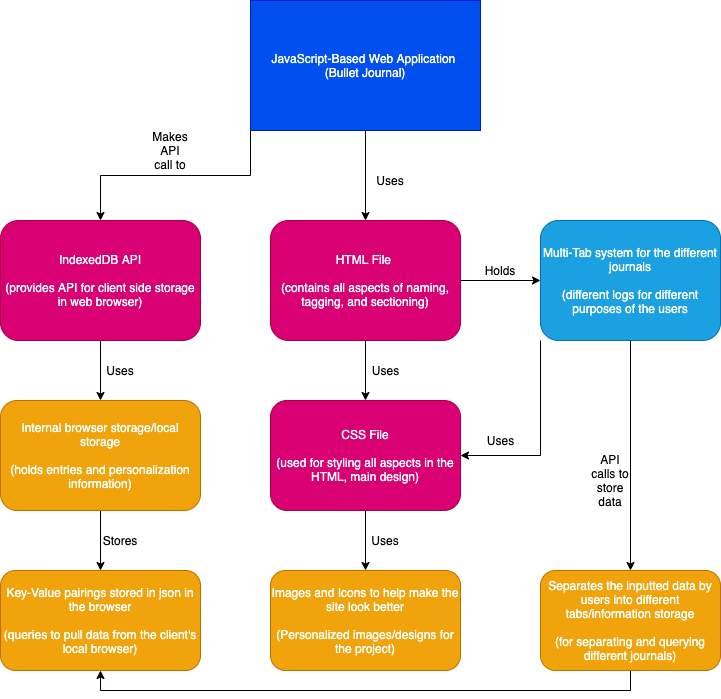

The diagram above was exported from draw.io. Its source (the exported page's mxGraphModel, read from the mxfile embedded in the PNG):
<mxGraphModel dx="728" dy="566" grid="1" gridSize="10" guides="1" tooltips="1" connect="1" arrows="1" fold="1" page="1" pageScale="1" pageWidth="850" pageHeight="1100" math="0" shadow="0">
  <root>
    <mxCell id="0" />
    <mxCell id="1" parent="0" />
    <mxCell id="4" style="edgeStyle=orthogonalEdgeStyle;rounded=0;orthogonalLoop=1;jettySize=auto;html=1;exitX=0;exitY=1;exitDx=0;exitDy=0;entryX=0.5;entryY=0;entryDx=0;entryDy=0;" edge="1" parent="1" source="2" target="3">
      <mxGeometry relative="1" as="geometry" />
    </mxCell>
    <mxCell id="15" style="edgeStyle=orthogonalEdgeStyle;rounded=0;orthogonalLoop=1;jettySize=auto;html=1;exitX=0.5;exitY=1;exitDx=0;exitDy=0;entryX=0.5;entryY=0;entryDx=0;entryDy=0;" edge="1" parent="1" source="2" target="14">
      <mxGeometry relative="1" as="geometry" />
    </mxCell>
    <mxCell id="2" value="JavaScript-Based Web Application &lt;br&gt;(Bullet Journal)" style="whiteSpace=wrap;html=1;fillColor=#0050ef;strokeColor=#001DBC;fontColor=#ffffff;" vertex="1" parent="1">
      <mxGeometry x="310" y="50" width="230" height="130" as="geometry" />
    </mxCell>
    <mxCell id="8" style="edgeStyle=orthogonalEdgeStyle;rounded=0;orthogonalLoop=1;jettySize=auto;html=1;exitX=0.5;exitY=1;exitDx=0;exitDy=0;entryX=0.5;entryY=0;entryDx=0;entryDy=0;" edge="1" parent="1" source="3" target="7">
      <mxGeometry relative="1" as="geometry" />
    </mxCell>
    <mxCell id="3" value="IndexedDB API&lt;br&gt;&lt;br&gt;(provides API for client side storage in web browser)" style="rounded=1;whiteSpace=wrap;html=1;fillColor=#d80073;strokeColor=#A50040;fontColor=#ffffff;" vertex="1" parent="1">
      <mxGeometry x="60" y="270" width="200" height="120" as="geometry" />
    </mxCell>
    <mxCell id="6" value="Makes API call to" style="text;html=1;strokeColor=none;fillColor=none;align=center;verticalAlign=middle;whiteSpace=wrap;rounded=0;" vertex="1" parent="1">
      <mxGeometry x="210" y="190" width="40" height="20" as="geometry" />
    </mxCell>
    <mxCell id="12" style="edgeStyle=orthogonalEdgeStyle;rounded=0;orthogonalLoop=1;jettySize=auto;html=1;exitX=0.5;exitY=1;exitDx=0;exitDy=0;entryX=0.5;entryY=0;entryDx=0;entryDy=0;" edge="1" parent="1" source="7" target="11">
      <mxGeometry relative="1" as="geometry" />
    </mxCell>
    <mxCell id="7" value="Internal browser storage/local storage&lt;br&gt;&lt;br&gt;(holds entries and personalization information)" style="rounded=1;whiteSpace=wrap;html=1;fillColor=#f0a30a;strokeColor=#BD7000;fontColor=#ffffff;" vertex="1" parent="1">
      <mxGeometry x="60" y="450" width="200" height="110" as="geometry" />
    </mxCell>
    <mxCell id="10" value="Uses" style="text;html=1;strokeColor=none;fillColor=none;align=center;verticalAlign=middle;whiteSpace=wrap;rounded=0;" vertex="1" parent="1">
      <mxGeometry x="160" y="410" width="40" height="20" as="geometry" />
    </mxCell>
    <mxCell id="11" value="Key-Value pairings stored in json in the browser&lt;br&gt;&lt;br&gt;(queries to pull data from the client's local browser)" style="rounded=1;whiteSpace=wrap;html=1;fillColor=#f0a30a;strokeColor=#BD7000;fontColor=#ffffff;" vertex="1" parent="1">
      <mxGeometry x="60" y="620" width="200" height="100" as="geometry" />
    </mxCell>
    <mxCell id="13" value="Stores" style="text;html=1;strokeColor=none;fillColor=none;align=center;verticalAlign=middle;whiteSpace=wrap;rounded=0;" vertex="1" parent="1">
      <mxGeometry x="160" y="580" width="40" height="20" as="geometry" />
    </mxCell>
    <mxCell id="18" style="edgeStyle=orthogonalEdgeStyle;rounded=0;orthogonalLoop=1;jettySize=auto;html=1;exitX=0.5;exitY=1;exitDx=0;exitDy=0;entryX=0.5;entryY=0;entryDx=0;entryDy=0;" edge="1" parent="1" source="14" target="17">
      <mxGeometry relative="1" as="geometry" />
    </mxCell>
    <mxCell id="25" style="edgeStyle=orthogonalEdgeStyle;rounded=0;orthogonalLoop=1;jettySize=auto;html=1;exitX=1;exitY=0.5;exitDx=0;exitDy=0;entryX=0;entryY=0.5;entryDx=0;entryDy=0;" edge="1" parent="1" source="14" target="24">
      <mxGeometry relative="1" as="geometry" />
    </mxCell>
    <mxCell id="14" value="HTML File&amp;nbsp;&lt;br&gt;&lt;br&gt;(contains all aspects of naming, tagging, and sectioning)" style="rounded=1;whiteSpace=wrap;html=1;fillColor=#d80073;strokeColor=#A50040;fontColor=#ffffff;" vertex="1" parent="1">
      <mxGeometry x="330" y="270" width="190" height="120" as="geometry" />
    </mxCell>
    <mxCell id="16" value="Uses" style="text;html=1;strokeColor=none;fillColor=none;align=center;verticalAlign=middle;whiteSpace=wrap;rounded=0;" vertex="1" parent="1">
      <mxGeometry x="430" y="220" width="40" height="20" as="geometry" />
    </mxCell>
    <mxCell id="21" style="edgeStyle=orthogonalEdgeStyle;rounded=0;orthogonalLoop=1;jettySize=auto;html=1;exitX=0.5;exitY=1;exitDx=0;exitDy=0;entryX=0.5;entryY=0;entryDx=0;entryDy=0;" edge="1" parent="1" source="17" target="20">
      <mxGeometry relative="1" as="geometry" />
    </mxCell>
    <mxCell id="17" value="CSS File&lt;br&gt;&lt;br&gt;(used for styling all aspects in the HTML, main design)" style="rounded=1;whiteSpace=wrap;html=1;fillColor=#d80073;strokeColor=#A50040;fontColor=#ffffff;" vertex="1" parent="1">
      <mxGeometry x="330" y="450" width="190" height="110" as="geometry" />
    </mxCell>
    <mxCell id="19" value="Uses" style="text;html=1;align=center;verticalAlign=middle;resizable=0;points=[];autosize=1;" vertex="1" parent="1">
      <mxGeometry x="425" y="410" width="40" height="20" as="geometry" />
    </mxCell>
    <mxCell id="20" value="Images and Icons to help make the site look better&lt;br&gt;&lt;br&gt;(Personalized images/designs for the project)" style="rounded=1;whiteSpace=wrap;html=1;fillColor=#f0a30a;strokeColor=#BD7000;fontColor=#ffffff;" vertex="1" parent="1">
      <mxGeometry x="330" y="620" width="190" height="100" as="geometry" />
    </mxCell>
    <mxCell id="22" value="Uses" style="text;html=1;strokeColor=none;fillColor=none;align=center;verticalAlign=middle;whiteSpace=wrap;rounded=0;" vertex="1" parent="1">
      <mxGeometry x="425" y="580" width="40" height="20" as="geometry" />
    </mxCell>
    <mxCell id="27" style="edgeStyle=orthogonalEdgeStyle;rounded=0;orthogonalLoop=1;jettySize=auto;html=1;exitX=0;exitY=1;exitDx=0;exitDy=0;entryX=1;entryY=0.5;entryDx=0;entryDy=0;" edge="1" parent="1" source="24" target="17">
      <mxGeometry relative="1" as="geometry">
        <Array as="points">
          <mxPoint x="600" y="505" />
        </Array>
      </mxGeometry>
    </mxCell>
    <mxCell id="31" style="edgeStyle=orthogonalEdgeStyle;rounded=0;orthogonalLoop=1;jettySize=auto;html=1;exitX=0.5;exitY=1;exitDx=0;exitDy=0;entryX=0.5;entryY=0;entryDx=0;entryDy=0;" edge="1" parent="1" source="24" target="29">
      <mxGeometry relative="1" as="geometry" />
    </mxCell>
    <mxCell id="24" value="Multi-Tab system for the different journals&lt;br&gt;&lt;br&gt;(different logs for different purposes of the users" style="rounded=1;whiteSpace=wrap;html=1;fillColor=#1ba1e2;strokeColor=#006EAF;fontColor=#ffffff;" vertex="1" parent="1">
      <mxGeometry x="600" y="270" width="180" height="120" as="geometry" />
    </mxCell>
    <mxCell id="26" value="Holds" style="text;html=1;strokeColor=none;fillColor=none;align=center;verticalAlign=middle;whiteSpace=wrap;rounded=0;" vertex="1" parent="1">
      <mxGeometry x="540" y="310" width="40" height="20" as="geometry" />
    </mxCell>
    <mxCell id="28" value="Uses" style="text;html=1;align=center;verticalAlign=middle;resizable=0;points=[];autosize=1;" vertex="1" parent="1">
      <mxGeometry x="540" y="480" width="40" height="20" as="geometry" />
    </mxCell>
    <mxCell id="34" style="edgeStyle=orthogonalEdgeStyle;rounded=0;orthogonalLoop=1;jettySize=auto;html=1;exitX=0.5;exitY=1;exitDx=0;exitDy=0;entryX=0.5;entryY=1;entryDx=0;entryDy=0;" edge="1" parent="1" source="29" target="11">
      <mxGeometry relative="1" as="geometry" />
    </mxCell>
    <mxCell id="29" value="Separates the inputted data by users into different tabs/information storage&lt;br&gt;&lt;br&gt;(for separating and querying different journals)" style="rounded=1;whiteSpace=wrap;html=1;fillColor=#f0a30a;strokeColor=#BD7000;fontColor=#ffffff;" vertex="1" parent="1">
      <mxGeometry x="600" y="620" width="180" height="100" as="geometry" />
    </mxCell>
    <mxCell id="32" value="API calls to store data" style="text;html=1;strokeColor=none;fillColor=none;align=center;verticalAlign=middle;whiteSpace=wrap;rounded=0;" vertex="1" parent="1">
      <mxGeometry x="650" y="520" width="40" height="20" as="geometry" />
    </mxCell>
  </root>
</mxGraphModel>